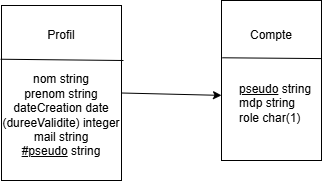

The diagram above was exported from draw.io. Its source (the exported page's mxGraphModel, read from the mxfile embedded in the PNG):
<mxGraphModel dx="1000" dy="539" grid="1" gridSize="10" guides="1" tooltips="1" connect="1" arrows="1" fold="1" page="1" pageScale="1" pageWidth="827" pageHeight="1169" math="0" shadow="0">
  <root>
    <mxCell id="0" />
    <mxCell id="1" parent="0" />
    <mxCell id="snHuGImMiFdacoVEr_WQ-1" parent="1" style="rounded=0;whiteSpace=wrap;html=1;" value="" vertex="1">
      <mxGeometry height="160" width="100" x="350" y="140" as="geometry" />
    </mxCell>
    <mxCell id="snHuGImMiFdacoVEr_WQ-2" edge="1" parent="1" source="snHuGImMiFdacoVEr_WQ-1" style="endArrow=none;html=1;rounded=0;exitX=0.007;exitY=0.358;exitDx=0;exitDy=0;exitPerimeter=0;entryX=1;entryY=0.363;entryDx=0;entryDy=0;entryPerimeter=0;" target="snHuGImMiFdacoVEr_WQ-1" value="">
      <mxGeometry height="50" relative="1" width="50" as="geometry">
        <mxPoint x="390" y="310" as="sourcePoint" />
        <mxPoint x="440" y="260" as="targetPoint" />
      </mxGeometry>
    </mxCell>
    <mxCell id="snHuGImMiFdacoVEr_WQ-3" parent="1" style="text;html=1;whiteSpace=wrap;strokeColor=none;fillColor=none;align=center;verticalAlign=middle;rounded=0;" value="Compte" vertex="1">
      <mxGeometry height="30" width="60" x="370" y="160" as="geometry" />
    </mxCell>
    <mxCell id="snHuGImMiFdacoVEr_WQ-4" parent="1" style="text;html=1;whiteSpace=wrap;strokeColor=none;fillColor=none;align=left;verticalAlign=middle;rounded=0;" value="&lt;u&gt;pseudo&lt;/u&gt;&amp;nbsp;string&lt;div&gt;mdp string&lt;/div&gt;&lt;div&gt;role char(1)&lt;/div&gt;" vertex="1">
      <mxGeometry height="85" width="96" x="366" y="200" as="geometry" />
    </mxCell>
    <mxCell id="snHuGImMiFdacoVEr_WQ-5" parent="1" style="rounded=0;whiteSpace=wrap;html=1;" value="" vertex="1">
      <mxGeometry height="175" width="120" x="130" y="145" as="geometry" />
    </mxCell>
    <mxCell id="snHuGImMiFdacoVEr_WQ-7" parent="1" style="text;html=1;whiteSpace=wrap;strokeColor=none;fillColor=none;align=center;verticalAlign=middle;rounded=0;" value="Profil" vertex="1">
      <mxGeometry height="30" width="60" x="160" y="160" as="geometry" />
    </mxCell>
    <mxCell id="snHuGImMiFdacoVEr_WQ-8" edge="1" parent="1" source="snHuGImMiFdacoVEr_WQ-5" style="endArrow=none;html=1;rounded=0;exitX=-0.007;exitY=0.307;exitDx=0;exitDy=0;exitPerimeter=0;" value="">
      <mxGeometry height="50" relative="1" width="50" as="geometry">
        <mxPoint x="390" y="310" as="sourcePoint" />
        <mxPoint x="252" y="200" as="targetPoint" />
      </mxGeometry>
    </mxCell>
    <mxCell id="snHuGImMiFdacoVEr_WQ-9" parent="1" style="text;html=1;whiteSpace=wrap;strokeColor=none;fillColor=none;align=center;verticalAlign=middle;rounded=0;" value="nom string&lt;div&gt;prenom string&lt;/div&gt;&lt;div&gt;dateCreation date&lt;/div&gt;&lt;div&gt;(dureeValidite) integer&lt;/div&gt;&lt;div&gt;mail string&lt;/div&gt;&lt;div&gt;&lt;u&gt;#pseudo&lt;/u&gt;&amp;nbsp;string&lt;/div&gt;" vertex="1">
      <mxGeometry height="90" width="120" x="130" y="210" as="geometry" />
    </mxCell>
    <mxCell id="snHuGImMiFdacoVEr_WQ-11" edge="1" parent="1" source="snHuGImMiFdacoVEr_WQ-5" style="endArrow=classic;html=1;rounded=0;exitX=1;exitY=0.5;exitDx=0;exitDy=0;entryX=0;entryY=0.593;entryDx=0;entryDy=0;entryPerimeter=0;" target="snHuGImMiFdacoVEr_WQ-1" value="">
      <mxGeometry height="50" relative="1" width="50" as="geometry">
        <mxPoint x="390" y="310" as="sourcePoint" />
        <mxPoint x="440" y="260" as="targetPoint" />
      </mxGeometry>
    </mxCell>
  </root>
</mxGraphModel>